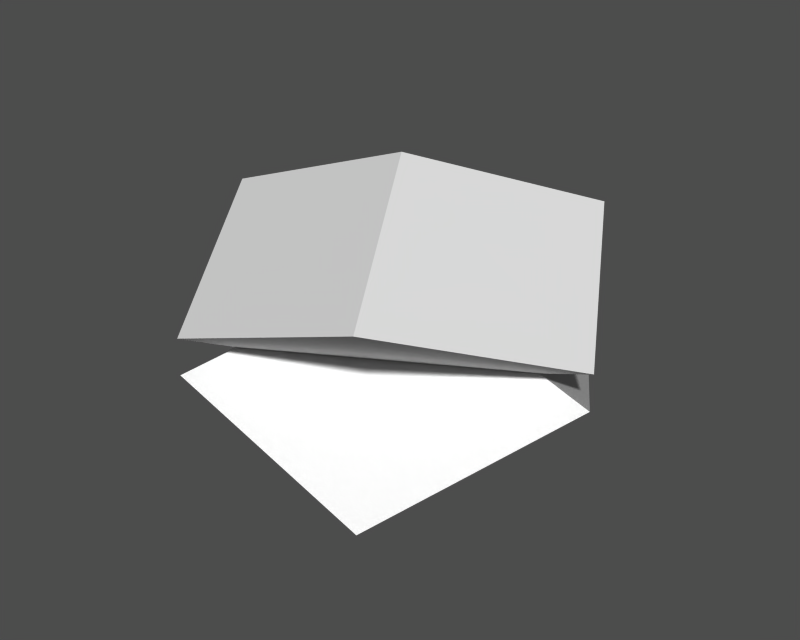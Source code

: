 # Source: grenade.blend  (saved by Blender 2.78.0; exported with 4.5.12 LTS)
import bpy
from mathutils import Matrix  # noqa: F401  (used for matrix-valued properties, if any)

bpy.ops.wm.read_factory_settings(use_empty=True)
scene = bpy.context.scene
scene.name = 'grenade'

# ---- collections
col_collection_1 = bpy.data.collections.new('Collection 1'); scene.collection.children.link(col_collection_1)

# ---- meshes
me_mesh_001 = bpy.data.meshes.new('Mesh.001')
me_mesh_001.from_pydata([(0.2047, 0.01817, -0.000288), (0.102, 0.09009, 0.1776), (-0.1025, 0.01746, 0.177), (0.000253, -0.05447, -0.000868), (-0.000749, 0.1627, 0.000868), (0.102, 0.0908, -0.177), (-0.1025, 0.01817, -0.1776), (-0.2052, 0.09009, 0.000288), (0.2047, 0.01817, -0.000288), (0.102, 0.0908, -0.177), (-0.000749, 0.1627, 0.000868), (0.102, 0.09009, 0.1776), (-0.1025, 0.01746, 0.177), (-0.2052, 0.09009, 0.000288), (-0.1025, 0.01817, -0.1776), (0.000253, -0.05447, -0.000868), (0.102, 0.09009, 0.1776), (-0.000749, 0.1627, 0.000868), (-0.2052, 0.09009, 0.000288), (-0.1025, 0.01746, 0.177), (0.102, 0.0908, -0.177), (0.2047, 0.01817, -0.000288), (0.000253, -0.05447, -0.000868), (-0.1025, 0.01817, -0.1776)], [], [(0, 1, 2, 3), (4, 5, 6, 7), (8, 9, 10, 11), (12, 13, 14, 15), (16, 17, 18, 19), (20, 21, 22, 23)])
_ca = me_mesh_001.color_attributes.new('Col', 'BYTE_COLOR', 'CORNER')
_ca.data.foreach_set('color', [1.0, 0.9131, 0.0003035, 1.0, 1.0, 0.9131, 0.0003035, 1.0, 1.0, 0.9131, 0.0006071, 1.0, 1.0, 0.9131, 0.0003035, 1.0, 1.0, 0.9131, 0.001518, 1.0, 1.0, 0.9131, 0.0006071, 1.0, 1.0, 0.9131, 0.001518, 1.0, 1.0, 0.9131, 0.0003035, 1.0, 1.0, 0.9131, 0.0003035, 1.0, 1.0, 0.9131, 0.0003035, 1.0, 1.0, 0.9131, 0.0003035, 1.0, 1.0, 0.9131, 0.0003035, 1.0, 1.0, 0.9131, 0.001214, 1.0, 1.0, 0.9131, 0.0003035, 1.0, 1.0, 0.9131, 0.001518, 1.0, 1.0, 0.9131, 0.0003035, 1.0, 1.0, 0.9131, 0.0006071, 1.0, 1.0, 0.9131, 0.001518, 1.0, 1.0, 0.9131, 0.0003035, 1.0, 1.0, 0.9131, 0.003677, 1.0, 1.0, 0.9131, 0.0003035, 1.0, 1.0, 0.9131, 0.0003035, 1.0, 1.0, 0.9131, 0.0003035, 1.0, 1.0, 0.9131, 0.0003035, 1.0])
me_mesh_001.materials.append(None)
me_mesh_001.use_remesh_preserve_volume = False
me_mesh_001.use_remesh_preserve_attributes = False
me_mesh_001.use_mirror_vertex_groups = False
me_mesh_001.update()
me_mesh = bpy.data.meshes.new('Mesh')
me_mesh.from_pydata([(0.1035, -0.09009, 0.1773), (-0.102, -0.01817, 0.1773), (-0.2037, -0.0908, 0.0), (0.001753, -0.1627, 0.0), (-0.000251, 0.05447, 0.0), (0.2052, -0.01746, 0.0), (0.1035, -0.09009, -0.1773), (-0.102, -0.01817, -0.1773), (0.1035, -0.09009, 0.1773), (0.2052, -0.01746, 0.0), (-0.000251, 0.05447, 0.0), (-0.102, -0.01817, 0.1773), (-0.2037, -0.0908, 0.0), (-0.102, -0.01817, -0.1773), (0.1035, -0.09009, -0.1773), (0.001753, -0.1627, 0.0), (-0.102, -0.01817, 0.1773), (-0.000251, 0.05447, 0.0), (-0.102, -0.01817, -0.1773), (-0.2037, -0.0908, 0.0), (0.2052, -0.01746, 0.0), (0.1035, -0.09009, 0.1773), (0.001753, -0.1627, 0.0), (0.1035, -0.09009, -0.1773)], [], [(0, 1, 2, 3), (4, 5, 6, 7), (8, 9, 10, 11), (12, 13, 14, 15), (16, 17, 18, 19), (20, 21, 22, 23)])
_ca = me_mesh.color_attributes.new('Col', 'BYTE_COLOR', 'CORNER')
_ca.data.foreach_set('color', [1.0, 0.0003035, 0.003347, 1.0, 1.0, 0.0003035, 0.003347, 1.0, 1.0, 0.0003035, 0.003347, 1.0, 1.0, 0.0003035, 0.003347, 1.0, 1.0, 0.0006071, 0.003677, 1.0, 1.0, 0.0003035, 0.003347, 1.0, 1.0, 0.004777, 0.009721, 1.0, 1.0, 0.0003035, 0.003347, 1.0, 1.0, 0.0003035, 0.003347, 1.0, 1.0, 0.003347, 0.006995, 1.0, 1.0, 0.0006071, 0.003677, 1.0, 1.0, 0.0003035, 0.003347, 1.0, 1.0, 0.0006071, 0.003347, 1.0, 1.0, 0.003677, 0.008023, 1.0, 1.0, 0.004777, 0.009721, 1.0, 1.0, 0.003677, 0.008023, 1.0, 1.0, 0.0003035, 0.003347, 1.0, 1.0, 0.0865, 0.1046, 1.0, 1.0, 0.0009106, 0.004025, 1.0, 1.0, 0.0003035, 0.003347, 1.0, 1.0, 0.0003035, 0.003347, 1.0, 1.0, 0.0003035, 0.003347, 1.0, 1.0, 0.0003035, 0.003347, 1.0, 1.0, 0.0003035, 0.003347, 1.0])
me_mesh.materials.append(None)
me_mesh.use_remesh_preserve_volume = False
me_mesh.use_remesh_preserve_attributes = False
me_mesh.use_mirror_vertex_groups = False
me_mesh.update()

# ---- objects
ob_bottom = bpy.data.objects.new('bottom', me_mesh_001)
ob_top = bpy.data.objects.new('top', me_mesh)

# ---- transforms, parenting, visibility, modifiers, constraints
ob_bottom.location = (0.0, 0.0, 0.0)
ob_bottom.rotation_euler = (-1.571, 0.0, 0.0)
ob_bottom.lock_rotations_4d = False
ob_bottom.empty_display_type = 'ARROWS'
ob_bottom.lineart.crease_threshold = 0.0
ob_top.location = (0.0, 0.0, 0.0)
ob_top.rotation_euler = (-1.571, 0.0, 0.0)
ob_top.lock_rotations_4d = False
ob_top.empty_display_type = 'ARROWS'
ob_top.lineart.crease_threshold = 0.0

# ---- collection membership
col_collection_1.objects.link(ob_bottom)
col_collection_1.objects.link(ob_top)

# ---- scene / render settings (as saved in the file)
scene.frame_start = 1; scene.frame_end = 250; scene.frame_set(1)
scene.render.engine = 'BLENDER_EEVEE_NEXT'
scene.render.image_settings.file_format = 'TARGA'
scene.render.image_settings.color_mode = 'RGB'
scene.render.image_settings.compression = 90
scene.render.resolution_x = 320
scene.render.resolution_y = 256
scene.render.fps = 25
scene.render.dither_intensity = 0.0
scene.render.film_transparent = True
scene.render.use_compositing = False
scene.render.use_sequencer = False
scene.render.use_file_extension = False
scene.render.bake_margin = 2
scene.render.bake_bias = 0.0
scene.render.use_stamp_time = False
scene.render.use_stamp_date = False
scene.render.use_stamp_frame = False
scene.render.use_stamp_camera = False
scene.render.use_stamp_scene = False
scene.render.use_stamp_filename = False
scene.render.use_stamp_render_time = False
scene.render.stamp_font_size = 0
scene.render.stamp_foreground = (0.0, 0.0, 0.0, 0.0)
scene.render.stamp_background = (0.0, 0.0, 0.0, 0.0)
scene.cycles.use_denoising = False
scene.cycles.samples = 10
scene.cycles.sampling_pattern = 'TABULATED_SOBOL'
scene.cycles.light_sampling_threshold = 0.0
scene.cycles.use_adaptive_sampling = False
scene.cycles.use_light_tree = False
scene.cycles.blur_glossy = 0.0
scene.cycles.volume_bounces = 1
scene.cycles.pixel_filter_type = 'GAUSSIAN'
scene.cycles.sample_clamp_indirect = 0.0
scene.view_settings.view_transform = 'Raw'
bpy.context.view_layer.update()

# ---- added for rendering (the .blend has no active camera and no usable light): camera, sun + grey world if the file has none
cam_auto = bpy.data.cameras.new('AutoCamera')
cam_auto.lens = 50.0
cam_auto.sensor_width = 36.0
cam_auto.clip_end = 1000.0
ob_auto_camera = bpy.data.objects.new('AutoCamera', cam_auto)
scene.collection.objects.link(ob_auto_camera)
ob_auto_camera.location = (0.585534, -0.702641, 0.468428)
ob_auto_camera.rotation_euler = (1.09748, -7.21219e-08, 0.694738)
scene.camera = ob_auto_camera
light_auto_sun = bpy.data.lights.new('AutoSun', 'SUN')
light_auto_sun.energy = 3.0
light_auto_sun.angle = 0.0523599
ob_auto_sun = bpy.data.objects.new('AutoSun', light_auto_sun)
scene.collection.objects.link(ob_auto_sun)
ob_auto_sun.rotation_euler = (0.872665, 0.174533, 0.523599)
if scene.world is None:
    world_auto = bpy.data.worlds.new('AutoWorld')
    world_auto.color = (0.3, 0.3, 0.3)
    scene.world = world_auto
bpy.context.view_layer.update()
